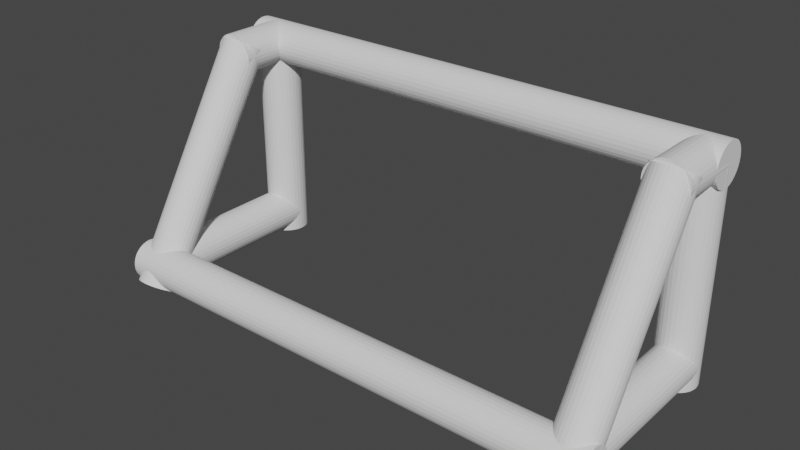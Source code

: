 # Source: Goal.blend  (saved by Blender 2.93.21; exported with 4.5.12 LTS)
import bpy
from mathutils import Matrix  # noqa: F401  (used for matrix-valued properties, if any)

bpy.ops.wm.read_factory_settings(use_empty=True)
scene = bpy.context.scene
scene.name = 'Scene'

# ---- collections
col_collection = bpy.data.collections.new('Collection'); scene.collection.children.link(col_collection)

# ---- world
world_world = bpy.data.worlds.new('World'); scene.world = world_world
world_world.use_nodes = True; world_world.node_tree.nodes.clear()
_N = world_world.node_tree.nodes; _L = world_world.node_tree.links
n0 = _N.new('ShaderNodeOutputWorld'); n0.name = 'World Output'; n0.location = (300, 300)
n1 = _N.new('ShaderNodeBackground'); n1.name = 'Background'; n1.location = (10, 300)
n1.inputs[0].default_value = (0.05088, 0.05088, 0.05088, 1.0)
_L.new(n1.outputs[0], n0.inputs[0])
n0.is_active_output = True
world_world.color = (0.05088, 0.05088, 0.05088)
world_world.use_sun_shadow = False
world_world.sun_shadow_jitter_overblur = 0.0

# ---- meshes
me_cylinder = bpy.data.meshes.new('Cylinder')
me_cylinder.from_pydata([(-2.25, 0.2, -2.384e-07), (-2.25, 0.2, 2.0), (-2.211, 0.1962, -2.384e-07), (-2.211, 0.1962, 2.0), (-2.173, 0.1848, -2.384e-07), (-2.173, 0.1848, 2.0), (-2.139, 0.1663, -2.384e-07), (-2.139, 0.1663, 2.0), (-2.109, 0.1414, -2.384e-07), (-2.109, 0.1414, 2.0), (-2.084, 0.1111, -2.384e-07), (-2.084, 0.1111, 2.0), (-2.065, 0.07654, -2.384e-07), (-2.065, 0.07654, 2.0), (-2.054, 0.03902, -2.384e-07), (-2.054, 0.03902, 2.0), (-2.05, -2.215e-08, -2.384e-07), (-2.05, -2.215e-08, 2.0), (-2.054, -0.03902, -2.384e-07), (-2.054, -0.03902, 2.0), (-2.065, -0.07654, -2.384e-07), (-2.065, -0.07654, 2.0), (-2.084, -0.1111, -2.384e-07), (-2.084, -0.1111, 2.0), (-2.109, -0.1414, -2.384e-07), (-2.109, -0.1414, 2.0), (-2.139, -0.1663, -2.384e-07), (-2.139, -0.1663, 2.0), (-2.173, -0.1848, -2.384e-07), (-2.173, -0.1848, 2.0), (-2.211, -0.1962, -2.384e-07), (-2.211, -0.1962, 2.0), (-2.25, -0.2, -2.384e-07), (-2.25, -0.2, 2.0), (-2.289, -0.1962, -2.384e-07), (-2.289, -0.1962, 2.0), (-2.327, -0.1848, -2.384e-07), (-2.327, -0.1848, 2.0), (-2.361, -0.1663, -2.384e-07), (-2.361, -0.1663, 2.0), (-2.391, -0.1414, -2.384e-07), (-2.391, -0.1414, 2.0), (-2.416, -0.1111, -2.384e-07), (-2.416, -0.1111, 2.0), (-2.435, -0.07654, -2.384e-07), (-2.435, -0.07654, 2.0), (-2.446, -0.03902, -2.384e-07), (-2.446, -0.03902, 2.0), (-2.45, -1.103e-08, -2.384e-07), (-2.45, -1.103e-08, 2.0), (-2.446, 0.03902, -2.384e-07), (-2.446, 0.03902, 2.0), (-2.435, 0.07654, -2.384e-07), (-2.435, 0.07654, 2.0), (-2.416, 0.1111, -2.384e-07), (-2.416, 0.1111, 2.0), (-2.391, 0.1414, -2.384e-07), (-2.391, 0.1414, 2.0), (-2.361, 0.1663, -2.384e-07), (-2.361, 0.1663, 2.0), (-2.327, 0.1848, -2.384e-07), (-2.327, 0.1848, 2.0), (-2.289, 0.1962, -2.384e-07), (-2.289, 0.1962, 2.0)], [], [(0, 1, 3, 2), (2, 3, 5, 4), (4, 5, 7, 6), (6, 7, 9, 8), (8, 9, 11, 10), (10, 11, 13, 12), (12, 13, 15, 14), (14, 15, 17, 16), (16, 17, 19, 18), (18, 19, 21, 20), (20, 21, 23, 22), (22, 23, 25, 24), (24, 25, 27, 26), (26, 27, 29, 28), (28, 29, 31, 30), (30, 31, 33, 32), (32, 33, 35, 34), (34, 35, 37, 36), (36, 37, 39, 38), (38, 39, 41, 40), (40, 41, 43, 42), (42, 43, 45, 44), (44, 45, 47, 46), (46, 47, 49, 48), (48, 49, 51, 50), (50, 51, 53, 52), (52, 53, 55, 54), (54, 55, 57, 56), (56, 57, 59, 58), (58, 59, 61, 60), (3, 1, 63, 61, 59, 57, 55, 53, 51, 49, 47, 45, 43, 41, 39, 37, 35, 33, 31, 29, 27, 25, 23, 21, 19, 17, 15, 13, 11, 9, 7, 5), (60, 61, 63, 62), (62, 63, 1, 0), (0, 2, 4, 6, 8, 10, 12, 14, 16, 18, 20, 22, 24, 26, 28, 30, 32, 34, 36, 38, 40, 42, 44, 46, 48, 50, 52, 54, 56, 58, 60, 62)])
_uv = me_cylinder.uv_layers.new(name='UVMap')
_uv.uv.foreach_set('vector', [1.0, 0.5, 1.0, 1.0, 0.9688, 1.0, 0.9688, 0.5, 0.9688, 0.5, 0.9688, 1.0, 0.9375, 1.0, 0.9375, 0.5, 0.9375, 0.5, 0.9375, 1.0, 0.9062, 1.0, 0.9062, 0.5, 0.9062, 0.5, 0.9062, 1.0, 0.875, 1.0, 0.875, 0.5, 0.875, 0.5, 0.875, 1.0, 0.8438, 1.0, 0.8438, 0.5, 0.8438, 0.5, 0.8438, 1.0, 0.8125, 1.0, 0.8125, 0.5, 0.8125, 0.5, 0.8125, 1.0, 0.7812, 1.0, 0.7812, 0.5, 0.7812, 0.5, 0.7812, 1.0, 0.75, 1.0, 0.75, 0.5, 0.75, 0.5, 0.75, 1.0, 0.7188, 1.0, 0.7188, 0.5, 0.7188, 0.5, 0.7188, 1.0, 0.6875, 1.0, 0.6875, 0.5, 0.6875, 0.5, 0.6875, 1.0, 0.6562, 1.0, 0.6562, 0.5, 0.6562, 0.5, 0.6562, 1.0, 0.625, 1.0, 0.625, 0.5, 0.625, 0.5, 0.625, 1.0, 0.5938, 1.0, 0.5938, 0.5, 0.5938, 0.5, 0.5938, 1.0, 0.5625, 1.0, 0.5625, 0.5, 0.5625, 0.5, 0.5625, 1.0, 0.5312, 1.0, 0.5312, 0.5, 0.5312, 0.5, 0.5312, 1.0, 0.5, 1.0, 0.5, 0.5, 0.5, 0.5, 0.5, 1.0, 0.4688, 1.0, 0.4688, 0.5, 0.4688, 0.5, 0.4688, 1.0, 0.4375, 1.0, 0.4375, 0.5, 0.4375, 0.5, 0.4375, 1.0, 0.4062, 1.0, 0.4062, 0.5, 0.4062, 0.5, 0.4062, 1.0, 0.375, 1.0, 0.375, 0.5, 0.375, 0.5, 0.375, 1.0, 0.3438, 1.0, 0.3438, 0.5, 0.3438, 0.5, 0.3438, 1.0, 0.3125, 1.0, 0.3125, 0.5, 0.3125, 0.5, 0.3125, 1.0, 0.2812, 1.0, 0.2812, 0.5, 0.2812, 0.5, 0.2812, 1.0, 0.25, 1.0, 0.25, 0.5, 0.25, 0.5, 0.25, 1.0, 0.2188, 1.0, 0.2188, 0.5, 0.2188, 0.5, 0.2188, 1.0, 0.1875, 1.0, 0.1875, 0.5, 0.1875, 0.5, 0.1875, 1.0, 0.1562, 1.0, 0.1562, 0.5, 0.1562, 0.5, 0.1562, 1.0, 0.125, 1.0, 0.125, 0.5, 0.125, 0.5, 0.125, 1.0, 0.09375, 1.0, 0.09375, 0.5, 0.09375, 0.5, 0.09375, 1.0, 0.0625, 1.0, 0.0625, 0.5, 0.2968, 0.4854, 0.25, 0.49, 0.2032, 0.4854, 0.1582, 0.4717, 0.1167, 0.4496, 0.08029, 0.4197, 0.05045, 0.3833, 0.02827, 0.3418, 0.01461, 0.2968, 0.01, 0.25, 0.01461, 0.2032, 0.02827, 0.1582, 0.05045, 0.1167, 0.08029, 0.08029, 0.1167, 0.05045, 0.1582, 0.02827, 0.2032, 0.01461, 0.25, 0.01, 0.2968, 0.01461, 0.3418, 0.02827, 0.3833, 0.05045, 0.4197, 0.08029, 0.4496, 0.1167, 0.4717, 0.1582, 0.4854, 0.2032, 0.49, 0.25, 0.4854, 0.2968, 0.4717, 0.3418, 0.4496, 0.3833, 0.4197, 0.4197, 0.3833, 0.4496, 0.3418, 0.4717, 0.0625, 0.5, 0.0625, 1.0, 0.03125, 1.0, 0.03125, 0.5, 0.03125, 0.5, 0.03125, 1.0, 0.0, 1.0, 0.0, 0.5, 0.75, 0.49, 0.7968, 0.4854, 0.8418, 0.4717, 0.8833, 0.4496, 0.9197, 0.4197, 0.9496, 0.3833, 0.9717, 0.3418, 0.9854, 0.2968, 0.99, 0.25, 0.9854, 0.2032, 0.9717, 0.1582, 0.9496, 0.1167, 0.9197, 0.08029, 0.8833, 0.05045, 0.8418, 0.02827, 0.7968, 0.01461, 0.75, 0.01, 0.7032, 0.01461, 0.6582, 0.02827, 0.6167, 0.05045, 0.5803, 0.08029, 0.5504, 0.1167, 0.5283, 0.1582, 0.5146, 0.2032, 0.51, 0.25, 0.5146, 0.2968, 0.5283, 0.3418, 0.5504, 0.3833, 0.5803, 0.4197, 0.6167, 0.4496, 0.6582, 0.4717, 0.7032, 0.4854])
me_cylinder.use_remesh_fix_poles = True
me_cylinder.use_remesh_preserve_attributes = False
me_cylinder.update()
me_cylinder_001 = bpy.data.meshes.new('Cylinder.001')
me_cylinder_001.from_pydata([(2.25, 0.2, -2.384e-07), (2.25, 0.2, 2.0), (2.289, 0.1962, -2.384e-07), (2.289, 0.1962, 2.0), (2.327, 0.1848, -2.384e-07), (2.327, 0.1848, 2.0), (2.361, 0.1663, -2.384e-07), (2.361, 0.1663, 2.0), (2.391, 0.1414, -2.384e-07), (2.391, 0.1414, 2.0), (2.416, 0.1111, -2.384e-07), (2.416, 0.1111, 2.0), (2.435, 0.07654, -2.384e-07), (2.435, 0.07654, 2.0), (2.446, 0.03902, -2.384e-07), (2.446, 0.03902, 2.0), (2.45, -2.215e-08, -2.384e-07), (2.45, -2.215e-08, 2.0), (2.446, -0.03902, -2.384e-07), (2.446, -0.03902, 2.0), (2.435, -0.07654, -2.384e-07), (2.435, -0.07654, 2.0), (2.416, -0.1111, -2.384e-07), (2.416, -0.1111, 2.0), (2.391, -0.1414, -2.384e-07), (2.391, -0.1414, 2.0), (2.361, -0.1663, -2.384e-07), (2.361, -0.1663, 2.0), (2.327, -0.1848, -2.384e-07), (2.327, -0.1848, 2.0), (2.289, -0.1962, -2.384e-07), (2.289, -0.1962, 2.0), (2.25, -0.2, -2.384e-07), (2.25, -0.2, 2.0), (2.211, -0.1962, -2.384e-07), (2.211, -0.1962, 2.0), (2.173, -0.1848, -2.384e-07), (2.173, -0.1848, 2.0), (2.139, -0.1663, -2.384e-07), (2.139, -0.1663, 2.0), (2.109, -0.1414, -2.384e-07), (2.109, -0.1414, 2.0), (2.084, -0.1111, -2.384e-07), (2.084, -0.1111, 2.0), (2.065, -0.07654, -2.384e-07), (2.065, -0.07654, 2.0), (2.054, -0.03902, -2.384e-07), (2.054, -0.03902, 2.0), (2.05, -1.103e-08, -2.384e-07), (2.05, -1.103e-08, 2.0), (2.054, 0.03902, -2.384e-07), (2.054, 0.03902, 2.0), (2.065, 0.07654, -2.384e-07), (2.065, 0.07654, 2.0), (2.084, 0.1111, -2.384e-07), (2.084, 0.1111, 2.0), (2.109, 0.1414, -2.384e-07), (2.109, 0.1414, 2.0), (2.139, 0.1663, -2.384e-07), (2.139, 0.1663, 2.0), (2.173, 0.1848, -2.384e-07), (2.173, 0.1848, 2.0), (2.211, 0.1962, -2.384e-07), (2.211, 0.1962, 2.0)], [], [(0, 1, 3, 2), (2, 3, 5, 4), (4, 5, 7, 6), (6, 7, 9, 8), (8, 9, 11, 10), (10, 11, 13, 12), (12, 13, 15, 14), (14, 15, 17, 16), (16, 17, 19, 18), (18, 19, 21, 20), (20, 21, 23, 22), (22, 23, 25, 24), (24, 25, 27, 26), (26, 27, 29, 28), (28, 29, 31, 30), (30, 31, 33, 32), (32, 33, 35, 34), (34, 35, 37, 36), (36, 37, 39, 38), (38, 39, 41, 40), (40, 41, 43, 42), (42, 43, 45, 44), (44, 45, 47, 46), (46, 47, 49, 48), (48, 49, 51, 50), (50, 51, 53, 52), (52, 53, 55, 54), (54, 55, 57, 56), (56, 57, 59, 58), (58, 59, 61, 60), (3, 1, 63, 61, 59, 57, 55, 53, 51, 49, 47, 45, 43, 41, 39, 37, 35, 33, 31, 29, 27, 25, 23, 21, 19, 17, 15, 13, 11, 9, 7, 5), (60, 61, 63, 62), (62, 63, 1, 0), (0, 2, 4, 6, 8, 10, 12, 14, 16, 18, 20, 22, 24, 26, 28, 30, 32, 34, 36, 38, 40, 42, 44, 46, 48, 50, 52, 54, 56, 58, 60, 62)])
_uv = me_cylinder_001.uv_layers.new(name='UVMap')
_uv.uv.foreach_set('vector', [1.0, 0.5, 1.0, 1.0, 0.9688, 1.0, 0.9688, 0.5, 0.9688, 0.5, 0.9688, 1.0, 0.9375, 1.0, 0.9375, 0.5, 0.9375, 0.5, 0.9375, 1.0, 0.9062, 1.0, 0.9062, 0.5, 0.9062, 0.5, 0.9062, 1.0, 0.875, 1.0, 0.875, 0.5, 0.875, 0.5, 0.875, 1.0, 0.8438, 1.0, 0.8438, 0.5, 0.8438, 0.5, 0.8438, 1.0, 0.8125, 1.0, 0.8125, 0.5, 0.8125, 0.5, 0.8125, 1.0, 0.7812, 1.0, 0.7812, 0.5, 0.7812, 0.5, 0.7812, 1.0, 0.75, 1.0, 0.75, 0.5, 0.75, 0.5, 0.75, 1.0, 0.7188, 1.0, 0.7188, 0.5, 0.7188, 0.5, 0.7188, 1.0, 0.6875, 1.0, 0.6875, 0.5, 0.6875, 0.5, 0.6875, 1.0, 0.6562, 1.0, 0.6562, 0.5, 0.6562, 0.5, 0.6562, 1.0, 0.625, 1.0, 0.625, 0.5, 0.625, 0.5, 0.625, 1.0, 0.5938, 1.0, 0.5938, 0.5, 0.5938, 0.5, 0.5938, 1.0, 0.5625, 1.0, 0.5625, 0.5, 0.5625, 0.5, 0.5625, 1.0, 0.5312, 1.0, 0.5312, 0.5, 0.5312, 0.5, 0.5312, 1.0, 0.5, 1.0, 0.5, 0.5, 0.5, 0.5, 0.5, 1.0, 0.4688, 1.0, 0.4688, 0.5, 0.4688, 0.5, 0.4688, 1.0, 0.4375, 1.0, 0.4375, 0.5, 0.4375, 0.5, 0.4375, 1.0, 0.4062, 1.0, 0.4062, 0.5, 0.4062, 0.5, 0.4062, 1.0, 0.375, 1.0, 0.375, 0.5, 0.375, 0.5, 0.375, 1.0, 0.3438, 1.0, 0.3438, 0.5, 0.3438, 0.5, 0.3438, 1.0, 0.3125, 1.0, 0.3125, 0.5, 0.3125, 0.5, 0.3125, 1.0, 0.2812, 1.0, 0.2812, 0.5, 0.2812, 0.5, 0.2812, 1.0, 0.25, 1.0, 0.25, 0.5, 0.25, 0.5, 0.25, 1.0, 0.2188, 1.0, 0.2188, 0.5, 0.2188, 0.5, 0.2188, 1.0, 0.1875, 1.0, 0.1875, 0.5, 0.1875, 0.5, 0.1875, 1.0, 0.1562, 1.0, 0.1562, 0.5, 0.1562, 0.5, 0.1562, 1.0, 0.125, 1.0, 0.125, 0.5, 0.125, 0.5, 0.125, 1.0, 0.09375, 1.0, 0.09375, 0.5, 0.09375, 0.5, 0.09375, 1.0, 0.0625, 1.0, 0.0625, 0.5, 0.2968, 0.4854, 0.25, 0.49, 0.2032, 0.4854, 0.1582, 0.4717, 0.1167, 0.4496, 0.08029, 0.4197, 0.05045, 0.3833, 0.02827, 0.3418, 0.01461, 0.2968, 0.01, 0.25, 0.01461, 0.2032, 0.02827, 0.1582, 0.05045, 0.1167, 0.08029, 0.08029, 0.1167, 0.05045, 0.1582, 0.02827, 0.2032, 0.01461, 0.25, 0.01, 0.2968, 0.01461, 0.3418, 0.02827, 0.3833, 0.05045, 0.4197, 0.08029, 0.4496, 0.1167, 0.4717, 0.1582, 0.4854, 0.2032, 0.49, 0.25, 0.4854, 0.2968, 0.4717, 0.3418, 0.4496, 0.3833, 0.4197, 0.4197, 0.3833, 0.4496, 0.3418, 0.4717, 0.0625, 0.5, 0.0625, 1.0, 0.03125, 1.0, 0.03125, 0.5, 0.03125, 0.5, 0.03125, 1.0, 0.0, 1.0, 0.0, 0.5, 0.75, 0.49, 0.7968, 0.4854, 0.8418, 0.4717, 0.8833, 0.4496, 0.9197, 0.4197, 0.9496, 0.3833, 0.9717, 0.3418, 0.9854, 0.2968, 0.99, 0.25, 0.9854, 0.2032, 0.9717, 0.1582, 0.9496, 0.1167, 0.9197, 0.08029, 0.8833, 0.05045, 0.8418, 0.02827, 0.7968, 0.01461, 0.75, 0.01, 0.7032, 0.01461, 0.6582, 0.02827, 0.6167, 0.05045, 0.5803, 0.08029, 0.5504, 0.1167, 0.5283, 0.1582, 0.5146, 0.2032, 0.51, 0.25, 0.5146, 0.2968, 0.5283, 0.3418, 0.5504, 0.3833, 0.5803, 0.4197, 0.6167, 0.4496, 0.6582, 0.4717, 0.7032, 0.4854])
me_cylinder_001.use_remesh_fix_poles = True
me_cylinder_001.use_remesh_preserve_attributes = False
me_cylinder_001.update()
me_cylinder_002 = bpy.data.meshes.new('Cylinder.002')
me_cylinder_002.from_pydata([(1.848e-07, 0.2, -2.448), (-3.382e-08, 0.2, 2.448), (0.03902, 0.1962, -2.448), (0.03902, 0.1962, 2.448), (0.07654, 0.1848, -2.448), (0.07654, 0.1848, 2.448), (0.1111, 0.1663, -2.448), (0.1111, 0.1663, 2.448), (0.1414, 0.1414, -2.448), (0.1414, 0.1414, 2.448), (0.1663, 0.1111, -2.448), (0.1663, 0.1111, 2.448), (0.1848, 0.07654, -2.448), (0.1848, 0.07654, 2.448), (0.1962, 0.03902, -2.448), (0.1962, 0.03902, 2.448), (0.2, -2.215e-08, -2.448), (0.2, -2.215e-08, 2.448), (0.1962, -0.03902, -2.448), (0.1962, -0.03902, 2.448), (0.1848, -0.07654, -2.448), (0.1848, -0.07654, 2.448), (0.1663, -0.1111, -2.448), (0.1663, -0.1111, 2.448), (0.1414, -0.1414, -2.448), (0.1414, -0.1414, 2.448), (0.1111, -0.1663, -2.448), (0.1111, -0.1663, 2.448), (0.07654, -0.1848, -2.448), (0.07654, -0.1848, 2.448), (0.03902, -0.1962, -2.448), (0.03902, -0.1962, 2.448), (1.848e-07, -0.2, -2.448), (-3.382e-08, -0.2, 2.448), (-0.03902, -0.1962, -2.448), (-0.03902, -0.1962, 2.448), (-0.07654, -0.1848, -2.448), (-0.07654, -0.1848, 2.448), (-0.1111, -0.1663, -2.448), (-0.1111, -0.1663, 2.448), (-0.1414, -0.1414, -2.448), (-0.1414, -0.1414, 2.448), (-0.1663, -0.1111, -2.448), (-0.1663, -0.1111, 2.448), (-0.1848, -0.07654, -2.448), (-0.1848, -0.07654, 2.448), (-0.1962, -0.03902, -2.448), (-0.1962, -0.03902, 2.448), (-0.2, -1.103e-08, -2.448), (-0.2, -1.103e-08, 2.448), (-0.1962, 0.03902, -2.448), (-0.1962, 0.03902, 2.448), (-0.1848, 0.07654, -2.448), (-0.1848, 0.07654, 2.448), (-0.1663, 0.1111, -2.448), (-0.1663, 0.1111, 2.448), (-0.1414, 0.1414, -2.448), (-0.1414, 0.1414, 2.448), (-0.1111, 0.1663, -2.448), (-0.1111, 0.1663, 2.448), (-0.07654, 0.1848, -2.448), (-0.07654, 0.1848, 2.448), (-0.03902, 0.1962, -2.448), (-0.03902, 0.1962, 2.448)], [], [(0, 1, 3, 2), (2, 3, 5, 4), (4, 5, 7, 6), (6, 7, 9, 8), (8, 9, 11, 10), (10, 11, 13, 12), (12, 13, 15, 14), (14, 15, 17, 16), (16, 17, 19, 18), (18, 19, 21, 20), (20, 21, 23, 22), (22, 23, 25, 24), (24, 25, 27, 26), (26, 27, 29, 28), (28, 29, 31, 30), (30, 31, 33, 32), (32, 33, 35, 34), (34, 35, 37, 36), (36, 37, 39, 38), (38, 39, 41, 40), (40, 41, 43, 42), (42, 43, 45, 44), (44, 45, 47, 46), (46, 47, 49, 48), (48, 49, 51, 50), (50, 51, 53, 52), (52, 53, 55, 54), (54, 55, 57, 56), (56, 57, 59, 58), (58, 59, 61, 60), (3, 1, 63, 61, 59, 57, 55, 53, 51, 49, 47, 45, 43, 41, 39, 37, 35, 33, 31, 29, 27, 25, 23, 21, 19, 17, 15, 13, 11, 9, 7, 5), (60, 61, 63, 62), (62, 63, 1, 0), (0, 2, 4, 6, 8, 10, 12, 14, 16, 18, 20, 22, 24, 26, 28, 30, 32, 34, 36, 38, 40, 42, 44, 46, 48, 50, 52, 54, 56, 58, 60, 62)])
_uv = me_cylinder_002.uv_layers.new(name='UVMap')
_uv.uv.foreach_set('vector', [1.0, 0.5, 1.0, 1.0, 0.9688, 1.0, 0.9688, 0.5, 0.9688, 0.5, 0.9688, 1.0, 0.9375, 1.0, 0.9375, 0.5, 0.9375, 0.5, 0.9375, 1.0, 0.9062, 1.0, 0.9062, 0.5, 0.9062, 0.5, 0.9062, 1.0, 0.875, 1.0, 0.875, 0.5, 0.875, 0.5, 0.875, 1.0, 0.8438, 1.0, 0.8438, 0.5, 0.8438, 0.5, 0.8438, 1.0, 0.8125, 1.0, 0.8125, 0.5, 0.8125, 0.5, 0.8125, 1.0, 0.7812, 1.0, 0.7812, 0.5, 0.7812, 0.5, 0.7812, 1.0, 0.75, 1.0, 0.75, 0.5, 0.75, 0.5, 0.75, 1.0, 0.7188, 1.0, 0.7188, 0.5, 0.7188, 0.5, 0.7188, 1.0, 0.6875, 1.0, 0.6875, 0.5, 0.6875, 0.5, 0.6875, 1.0, 0.6562, 1.0, 0.6562, 0.5, 0.6562, 0.5, 0.6562, 1.0, 0.625, 1.0, 0.625, 0.5, 0.625, 0.5, 0.625, 1.0, 0.5938, 1.0, 0.5938, 0.5, 0.5938, 0.5, 0.5938, 1.0, 0.5625, 1.0, 0.5625, 0.5, 0.5625, 0.5, 0.5625, 1.0, 0.5312, 1.0, 0.5312, 0.5, 0.5312, 0.5, 0.5312, 1.0, 0.5, 1.0, 0.5, 0.5, 0.5, 0.5, 0.5, 1.0, 0.4688, 1.0, 0.4688, 0.5, 0.4688, 0.5, 0.4688, 1.0, 0.4375, 1.0, 0.4375, 0.5, 0.4375, 0.5, 0.4375, 1.0, 0.4062, 1.0, 0.4062, 0.5, 0.4062, 0.5, 0.4062, 1.0, 0.375, 1.0, 0.375, 0.5, 0.375, 0.5, 0.375, 1.0, 0.3438, 1.0, 0.3438, 0.5, 0.3438, 0.5, 0.3438, 1.0, 0.3125, 1.0, 0.3125, 0.5, 0.3125, 0.5, 0.3125, 1.0, 0.2812, 1.0, 0.2812, 0.5, 0.2812, 0.5, 0.2812, 1.0, 0.25, 1.0, 0.25, 0.5, 0.25, 0.5, 0.25, 1.0, 0.2188, 1.0, 0.2188, 0.5, 0.2188, 0.5, 0.2188, 1.0, 0.1875, 1.0, 0.1875, 0.5, 0.1875, 0.5, 0.1875, 1.0, 0.1562, 1.0, 0.1562, 0.5, 0.1562, 0.5, 0.1562, 1.0, 0.125, 1.0, 0.125, 0.5, 0.125, 0.5, 0.125, 1.0, 0.09375, 1.0, 0.09375, 0.5, 0.09375, 0.5, 0.09375, 1.0, 0.0625, 1.0, 0.0625, 0.5, 0.2968, 0.4854, 0.25, 0.49, 0.2032, 0.4854, 0.1582, 0.4717, 0.1167, 0.4496, 0.08029, 0.4197, 0.05045, 0.3833, 0.02827, 0.3418, 0.01461, 0.2968, 0.01, 0.25, 0.01461, 0.2032, 0.02827, 0.1582, 0.05045, 0.1167, 0.08029, 0.08029, 0.1167, 0.05045, 0.1582, 0.02827, 0.2032, 0.01461, 0.25, 0.01, 0.2968, 0.01461, 0.3418, 0.02827, 0.3833, 0.05045, 0.4197, 0.08029, 0.4496, 0.1167, 0.4717, 0.1582, 0.4854, 0.2032, 0.49, 0.25, 0.4854, 0.2968, 0.4717, 0.3418, 0.4496, 0.3833, 0.4197, 0.4197, 0.3833, 0.4496, 0.3418, 0.4717, 0.0625, 0.5, 0.0625, 1.0, 0.03125, 1.0, 0.03125, 0.5, 0.03125, 0.5, 0.03125, 1.0, 0.0, 1.0, 0.0, 0.5, 0.75, 0.49, 0.7968, 0.4854, 0.8418, 0.4717, 0.8833, 0.4496, 0.9197, 0.4197, 0.9496, 0.3833, 0.9717, 0.3418, 0.9854, 0.2968, 0.99, 0.25, 0.9854, 0.2032, 0.9717, 0.1582, 0.9496, 0.1167, 0.9197, 0.08029, 0.8833, 0.05045, 0.8418, 0.02827, 0.7968, 0.01461, 0.75, 0.01, 0.7032, 0.01461, 0.6582, 0.02827, 0.6167, 0.05045, 0.5803, 0.08029, 0.5504, 0.1167, 0.5283, 0.1582, 0.5146, 0.2032, 0.51, 0.25, 0.5146, 0.2968, 0.5283, 0.3418, 0.5504, 0.3833, 0.5803, 0.4197, 0.6167, 0.4496, 0.6582, 0.4717, 0.7032, 0.4854])
me_cylinder_002.use_remesh_fix_poles = True
me_cylinder_002.use_remesh_preserve_attributes = False
me_cylinder_002.update()
me_cylinder_003 = bpy.data.meshes.new('Cylinder.003')
me_cylinder_003.from_pydata([(2.25, 5.96e-08, 2.2), (2.25, -0.6, 2.2), (2.289, 5.96e-08, 2.196), (2.289, -0.6, 2.196), (2.327, 5.96e-08, 2.185), (2.327, -0.6, 2.185), (2.361, 5.96e-08, 2.166), (2.361, -0.6, 2.166), (2.391, 5.96e-08, 2.141), (2.391, -0.6, 2.141), (2.416, 5.96e-08, 2.111), (2.416, -0.6, 2.111), (2.435, 5.96e-08, 2.077), (2.435, -0.6, 2.077), (2.446, 5.96e-08, 2.039), (2.446, -0.6, 2.039), (2.45, 5.96e-08, 2.0), (2.45, -0.6, 2.0), (2.446, 5.96e-08, 1.961), (2.446, -0.6, 1.961), (2.435, 5.96e-08, 1.923), (2.435, -0.6, 1.923), (2.416, 5.96e-08, 1.889), (2.416, -0.6, 1.889), (2.391, 5.96e-08, 1.859), (2.391, -0.6, 1.859), (2.361, 5.96e-08, 1.834), (2.361, -0.6, 1.834), (2.327, 5.96e-08, 1.815), (2.327, -0.6, 1.815), (2.289, 5.96e-08, 1.804), (2.289, -0.6, 1.804), (2.25, 5.96e-08, 1.8), (2.25, -0.6, 1.8), (2.211, 5.96e-08, 1.804), (2.211, -0.6, 1.804), (2.173, 5.96e-08, 1.815), (2.173, -0.6, 1.815), (2.139, 5.96e-08, 1.834), (2.139, -0.6, 1.834), (2.109, 5.96e-08, 1.859), (2.109, -0.6, 1.859), (2.084, 5.96e-08, 1.889), (2.084, -0.6, 1.889), (2.065, 5.96e-08, 1.923), (2.065, -0.6, 1.923), (2.054, 5.96e-08, 1.961), (2.054, -0.6, 1.961), (2.05, 5.96e-08, 2.0), (2.05, -0.6, 2.0), (2.054, 5.96e-08, 2.039), (2.054, -0.6, 2.039), (2.065, 5.96e-08, 2.077), (2.065, -0.6, 2.077), (2.084, 5.96e-08, 2.111), (2.084, -0.6, 2.111), (2.109, 5.96e-08, 2.141), (2.109, -0.6, 2.141), (2.139, 5.96e-08, 2.166), (2.139, -0.6, 2.166), (2.173, 5.96e-08, 2.185), (2.173, -0.6, 2.185), (2.211, 5.96e-08, 2.196), (2.211, -0.6, 2.196)], [], [(0, 1, 3, 2), (2, 3, 5, 4), (4, 5, 7, 6), (6, 7, 9, 8), (8, 9, 11, 10), (10, 11, 13, 12), (12, 13, 15, 14), (14, 15, 17, 16), (16, 17, 19, 18), (18, 19, 21, 20), (20, 21, 23, 22), (22, 23, 25, 24), (24, 25, 27, 26), (26, 27, 29, 28), (28, 29, 31, 30), (30, 31, 33, 32), (32, 33, 35, 34), (34, 35, 37, 36), (36, 37, 39, 38), (38, 39, 41, 40), (40, 41, 43, 42), (42, 43, 45, 44), (44, 45, 47, 46), (46, 47, 49, 48), (48, 49, 51, 50), (50, 51, 53, 52), (52, 53, 55, 54), (54, 55, 57, 56), (56, 57, 59, 58), (58, 59, 61, 60), (3, 1, 63, 61, 59, 57, 55, 53, 51, 49, 47, 45, 43, 41, 39, 37, 35, 33, 31, 29, 27, 25, 23, 21, 19, 17, 15, 13, 11, 9, 7, 5), (60, 61, 63, 62), (62, 63, 1, 0), (0, 2, 4, 6, 8, 10, 12, 14, 16, 18, 20, 22, 24, 26, 28, 30, 32, 34, 36, 38, 40, 42, 44, 46, 48, 50, 52, 54, 56, 58, 60, 62)])
_uv = me_cylinder_003.uv_layers.new(name='UVMap')
_uv.uv.foreach_set('vector', [1.0, 0.5, 1.0, 1.0, 0.9688, 1.0, 0.9688, 0.5, 0.9688, 0.5, 0.9688, 1.0, 0.9375, 1.0, 0.9375, 0.5, 0.9375, 0.5, 0.9375, 1.0, 0.9062, 1.0, 0.9062, 0.5, 0.9062, 0.5, 0.9062, 1.0, 0.875, 1.0, 0.875, 0.5, 0.875, 0.5, 0.875, 1.0, 0.8438, 1.0, 0.8438, 0.5, 0.8438, 0.5, 0.8438, 1.0, 0.8125, 1.0, 0.8125, 0.5, 0.8125, 0.5, 0.8125, 1.0, 0.7812, 1.0, 0.7812, 0.5, 0.7812, 0.5, 0.7812, 1.0, 0.75, 1.0, 0.75, 0.5, 0.75, 0.5, 0.75, 1.0, 0.7188, 1.0, 0.7188, 0.5, 0.7188, 0.5, 0.7188, 1.0, 0.6875, 1.0, 0.6875, 0.5, 0.6875, 0.5, 0.6875, 1.0, 0.6562, 1.0, 0.6562, 0.5, 0.6562, 0.5, 0.6562, 1.0, 0.625, 1.0, 0.625, 0.5, 0.625, 0.5, 0.625, 1.0, 0.5938, 1.0, 0.5938, 0.5, 0.5938, 0.5, 0.5938, 1.0, 0.5625, 1.0, 0.5625, 0.5, 0.5625, 0.5, 0.5625, 1.0, 0.5312, 1.0, 0.5312, 0.5, 0.5312, 0.5, 0.5312, 1.0, 0.5, 1.0, 0.5, 0.5, 0.5, 0.5, 0.5, 1.0, 0.4688, 1.0, 0.4688, 0.5, 0.4688, 0.5, 0.4688, 1.0, 0.4375, 1.0, 0.4375, 0.5, 0.4375, 0.5, 0.4375, 1.0, 0.4062, 1.0, 0.4062, 0.5, 0.4062, 0.5, 0.4062, 1.0, 0.375, 1.0, 0.375, 0.5, 0.375, 0.5, 0.375, 1.0, 0.3438, 1.0, 0.3438, 0.5, 0.3438, 0.5, 0.3438, 1.0, 0.3125, 1.0, 0.3125, 0.5, 0.3125, 0.5, 0.3125, 1.0, 0.2812, 1.0, 0.2812, 0.5, 0.2812, 0.5, 0.2812, 1.0, 0.25, 1.0, 0.25, 0.5, 0.25, 0.5, 0.25, 1.0, 0.2188, 1.0, 0.2188, 0.5, 0.2188, 0.5, 0.2188, 1.0, 0.1875, 1.0, 0.1875, 0.5, 0.1875, 0.5, 0.1875, 1.0, 0.1562, 1.0, 0.1562, 0.5, 0.1562, 0.5, 0.1562, 1.0, 0.125, 1.0, 0.125, 0.5, 0.125, 0.5, 0.125, 1.0, 0.09375, 1.0, 0.09375, 0.5, 0.09375, 0.5, 0.09375, 1.0, 0.0625, 1.0, 0.0625, 0.5, 0.2968, 0.4854, 0.25, 0.49, 0.2032, 0.4854, 0.1582, 0.4717, 0.1167, 0.4496, 0.08029, 0.4197, 0.05045, 0.3833, 0.02827, 0.3418, 0.01461, 0.2968, 0.01, 0.25, 0.01461, 0.2032, 0.02827, 0.1582, 0.05045, 0.1167, 0.08029, 0.08029, 0.1167, 0.05045, 0.1582, 0.02827, 0.2032, 0.01461, 0.25, 0.01, 0.2968, 0.01461, 0.3418, 0.02827, 0.3833, 0.05045, 0.4197, 0.08029, 0.4496, 0.1167, 0.4717, 0.1582, 0.4854, 0.2032, 0.49, 0.25, 0.4854, 0.2968, 0.4717, 0.3418, 0.4496, 0.3833, 0.4197, 0.4197, 0.3833, 0.4496, 0.3418, 0.4717, 0.0625, 0.5, 0.0625, 1.0, 0.03125, 1.0, 0.03125, 0.5, 0.03125, 0.5, 0.03125, 1.0, 0.0, 1.0, 0.0, 0.5, 0.75, 0.49, 0.7968, 0.4854, 0.8418, 0.4717, 0.8833, 0.4496, 0.9197, 0.4197, 0.9496, 0.3833, 0.9717, 0.3418, 0.9854, 0.2968, 0.99, 0.25, 0.9854, 0.2032, 0.9717, 0.1582, 0.9496, 0.1167, 0.9197, 0.08029, 0.8833, 0.05045, 0.8418, 0.02827, 0.7968, 0.01461, 0.75, 0.01, 0.7032, 0.01461, 0.6582, 0.02827, 0.6167, 0.05045, 0.5803, 0.08029, 0.5504, 0.1167, 0.5283, 0.1582, 0.5146, 0.2032, 0.51, 0.25, 0.5146, 0.2968, 0.5283, 0.3418, 0.5504, 0.3833, 0.5803, 0.4197, 0.6167, 0.4496, 0.6582, 0.4717, 0.7032, 0.4854])
me_cylinder_003.use_remesh_fix_poles = True
me_cylinder_003.use_remesh_preserve_attributes = False
me_cylinder_003.update()
me_cylinder_004 = bpy.data.meshes.new('Cylinder.004')
me_cylinder_004.from_pydata([(2.25, 5.96e-08, 2.2), (2.25, -0.6, 2.2), (2.289, 5.96e-08, 2.196), (2.289, -0.6, 2.196), (2.327, 5.96e-08, 2.185), (2.327, -0.6, 2.185), (2.361, 5.96e-08, 2.166), (2.361, -0.6, 2.166), (2.391, 5.96e-08, 2.141), (2.391, -0.6, 2.141), (2.416, 5.96e-08, 2.111), (2.416, -0.6, 2.111), (2.435, 5.96e-08, 2.077), (2.435, -0.6, 2.077), (2.446, 5.96e-08, 2.039), (2.446, -0.6, 2.039), (2.45, 5.96e-08, 2.0), (2.45, -0.6, 2.0), (2.446, 5.96e-08, 1.961), (2.446, -0.6, 1.961), (2.435, 5.96e-08, 1.923), (2.435, -0.6, 1.923), (2.416, 5.96e-08, 1.889), (2.416, -0.6, 1.889), (2.391, 5.96e-08, 1.859), (2.391, -0.6, 1.859), (2.361, 5.96e-08, 1.834), (2.361, -0.6, 1.834), (2.327, 5.96e-08, 1.815), (2.327, -0.6, 1.815), (2.289, 5.96e-08, 1.804), (2.289, -0.6, 1.804), (2.25, 5.96e-08, 1.8), (2.25, -0.6, 1.8), (2.211, 5.96e-08, 1.804), (2.211, -0.6, 1.804), (2.173, 5.96e-08, 1.815), (2.173, -0.6, 1.815), (2.139, 5.96e-08, 1.834), (2.139, -0.6, 1.834), (2.109, 5.96e-08, 1.859), (2.109, -0.6, 1.859), (2.084, 5.96e-08, 1.889), (2.084, -0.6, 1.889), (2.065, 5.96e-08, 1.923), (2.065, -0.6, 1.923), (2.054, 5.96e-08, 1.961), (2.054, -0.6, 1.961), (2.05, 5.96e-08, 2.0), (2.05, -0.6, 2.0), (2.054, 5.96e-08, 2.039), (2.054, -0.6, 2.039), (2.065, 5.96e-08, 2.077), (2.065, -0.6, 2.077), (2.084, 5.96e-08, 2.111), (2.084, -0.6, 2.111), (2.109, 5.96e-08, 2.141), (2.109, -0.6, 2.141), (2.139, 5.96e-08, 2.166), (2.139, -0.6, 2.166), (2.173, 5.96e-08, 2.185), (2.173, -0.6, 2.185), (2.211, 5.96e-08, 2.196), (2.211, -0.6, 2.196)], [], [(0, 1, 3, 2), (2, 3, 5, 4), (4, 5, 7, 6), (6, 7, 9, 8), (8, 9, 11, 10), (10, 11, 13, 12), (12, 13, 15, 14), (14, 15, 17, 16), (16, 17, 19, 18), (18, 19, 21, 20), (20, 21, 23, 22), (22, 23, 25, 24), (24, 25, 27, 26), (26, 27, 29, 28), (28, 29, 31, 30), (30, 31, 33, 32), (32, 33, 35, 34), (34, 35, 37, 36), (36, 37, 39, 38), (38, 39, 41, 40), (40, 41, 43, 42), (42, 43, 45, 44), (44, 45, 47, 46), (46, 47, 49, 48), (48, 49, 51, 50), (50, 51, 53, 52), (52, 53, 55, 54), (54, 55, 57, 56), (56, 57, 59, 58), (58, 59, 61, 60), (3, 1, 63, 61, 59, 57, 55, 53, 51, 49, 47, 45, 43, 41, 39, 37, 35, 33, 31, 29, 27, 25, 23, 21, 19, 17, 15, 13, 11, 9, 7, 5), (60, 61, 63, 62), (62, 63, 1, 0), (0, 2, 4, 6, 8, 10, 12, 14, 16, 18, 20, 22, 24, 26, 28, 30, 32, 34, 36, 38, 40, 42, 44, 46, 48, 50, 52, 54, 56, 58, 60, 62)])
_uv = me_cylinder_004.uv_layers.new(name='UVMap')
_uv.uv.foreach_set('vector', [1.0, 0.5, 1.0, 1.0, 0.9688, 1.0, 0.9688, 0.5, 0.9688, 0.5, 0.9688, 1.0, 0.9375, 1.0, 0.9375, 0.5, 0.9375, 0.5, 0.9375, 1.0, 0.9062, 1.0, 0.9062, 0.5, 0.9062, 0.5, 0.9062, 1.0, 0.875, 1.0, 0.875, 0.5, 0.875, 0.5, 0.875, 1.0, 0.8438, 1.0, 0.8438, 0.5, 0.8438, 0.5, 0.8438, 1.0, 0.8125, 1.0, 0.8125, 0.5, 0.8125, 0.5, 0.8125, 1.0, 0.7812, 1.0, 0.7812, 0.5, 0.7812, 0.5, 0.7812, 1.0, 0.75, 1.0, 0.75, 0.5, 0.75, 0.5, 0.75, 1.0, 0.7188, 1.0, 0.7188, 0.5, 0.7188, 0.5, 0.7188, 1.0, 0.6875, 1.0, 0.6875, 0.5, 0.6875, 0.5, 0.6875, 1.0, 0.6562, 1.0, 0.6562, 0.5, 0.6562, 0.5, 0.6562, 1.0, 0.625, 1.0, 0.625, 0.5, 0.625, 0.5, 0.625, 1.0, 0.5938, 1.0, 0.5938, 0.5, 0.5938, 0.5, 0.5938, 1.0, 0.5625, 1.0, 0.5625, 0.5, 0.5625, 0.5, 0.5625, 1.0, 0.5312, 1.0, 0.5312, 0.5, 0.5312, 0.5, 0.5312, 1.0, 0.5, 1.0, 0.5, 0.5, 0.5, 0.5, 0.5, 1.0, 0.4688, 1.0, 0.4688, 0.5, 0.4688, 0.5, 0.4688, 1.0, 0.4375, 1.0, 0.4375, 0.5, 0.4375, 0.5, 0.4375, 1.0, 0.4062, 1.0, 0.4062, 0.5, 0.4062, 0.5, 0.4062, 1.0, 0.375, 1.0, 0.375, 0.5, 0.375, 0.5, 0.375, 1.0, 0.3438, 1.0, 0.3438, 0.5, 0.3438, 0.5, 0.3438, 1.0, 0.3125, 1.0, 0.3125, 0.5, 0.3125, 0.5, 0.3125, 1.0, 0.2812, 1.0, 0.2812, 0.5, 0.2812, 0.5, 0.2812, 1.0, 0.25, 1.0, 0.25, 0.5, 0.25, 0.5, 0.25, 1.0, 0.2188, 1.0, 0.2188, 0.5, 0.2188, 0.5, 0.2188, 1.0, 0.1875, 1.0, 0.1875, 0.5, 0.1875, 0.5, 0.1875, 1.0, 0.1562, 1.0, 0.1562, 0.5, 0.1562, 0.5, 0.1562, 1.0, 0.125, 1.0, 0.125, 0.5, 0.125, 0.5, 0.125, 1.0, 0.09375, 1.0, 0.09375, 0.5, 0.09375, 0.5, 0.09375, 1.0, 0.0625, 1.0, 0.0625, 0.5, 0.2968, 0.4854, 0.25, 0.49, 0.2032, 0.4854, 0.1582, 0.4717, 0.1167, 0.4496, 0.08029, 0.4197, 0.05045, 0.3833, 0.02827, 0.3418, 0.01461, 0.2968, 0.01, 0.25, 0.01461, 0.2032, 0.02827, 0.1582, 0.05045, 0.1167, 0.08029, 0.08029, 0.1167, 0.05045, 0.1582, 0.02827, 0.2032, 0.01461, 0.25, 0.01, 0.2968, 0.01461, 0.3418, 0.02827, 0.3833, 0.05045, 0.4197, 0.08029, 0.4496, 0.1167, 0.4717, 0.1582, 0.4854, 0.2032, 0.49, 0.25, 0.4854, 0.2968, 0.4717, 0.3418, 0.4496, 0.3833, 0.4197, 0.4197, 0.3833, 0.4496, 0.3418, 0.4717, 0.0625, 0.5, 0.0625, 1.0, 0.03125, 1.0, 0.03125, 0.5, 0.03125, 0.5, 0.03125, 1.0, 0.0, 1.0, 0.0, 0.5, 0.75, 0.49, 0.7968, 0.4854, 0.8418, 0.4717, 0.8833, 0.4496, 0.9197, 0.4197, 0.9496, 0.3833, 0.9717, 0.3418, 0.9854, 0.2968, 0.99, 0.25, 0.9854, 0.2032, 0.9717, 0.1582, 0.9496, 0.1167, 0.9197, 0.08029, 0.8833, 0.05045, 0.8418, 0.02827, 0.7968, 0.01461, 0.75, 0.01, 0.7032, 0.01461, 0.6582, 0.02827, 0.6167, 0.05045, 0.5803, 0.08029, 0.5504, 0.1167, 0.5283, 0.1582, 0.5146, 0.2032, 0.51, 0.25, 0.5146, 0.2968, 0.5283, 0.3418, 0.5504, 0.3833, 0.5803, 0.4197, 0.6167, 0.4496, 0.6582, 0.4717, 0.7032, 0.4854])
me_cylinder_004.use_remesh_fix_poles = True
me_cylinder_004.use_remesh_preserve_attributes = False
me_cylinder_004.update()
me_cylinder_006 = bpy.data.meshes.new('Cylinder.006')
me_cylinder_006.from_pydata([(2.25, -0.002, 2.2), (2.25, -1.502, 2.2), (2.289, -0.002, 2.196), (2.289, -1.502, 2.196), (2.327, -0.002, 2.185), (2.327, -1.502, 2.185), (2.361, -0.002, 2.166), (2.361, -1.502, 2.166), (2.391, -0.002, 2.141), (2.391, -1.502, 2.141), (2.416, -0.002, 2.111), (2.416, -1.502, 2.111), (2.435, -0.002, 2.077), (2.435, -1.502, 2.077), (2.446, -0.002, 2.039), (2.446, -1.502, 2.039), (2.45, -0.002, 2.0), (2.45, -1.502, 2.0), (2.446, -0.002, 1.961), (2.446, -1.502, 1.961), (2.435, -0.002, 1.923), (2.435, -1.502, 1.923), (2.416, -0.002, 1.889), (2.416, -1.502, 1.889), (2.391, -0.002, 1.859), (2.391, -1.502, 1.859), (2.361, -0.002, 1.834), (2.361, -1.502, 1.834), (2.327, -0.002, 1.815), (2.327, -1.502, 1.815), (2.289, -0.002, 1.804), (2.289, -1.502, 1.804), (2.25, -0.002, 1.8), (2.25, -1.502, 1.8), (2.211, -0.002, 1.804), (2.211, -1.502, 1.804), (2.173, -0.002, 1.815), (2.173, -1.502, 1.815), (2.139, -0.002, 1.834), (2.139, -1.502, 1.834), (2.109, -0.002, 1.859), (2.109, -1.502, 1.859), (2.084, -0.002, 1.889), (2.084, -1.502, 1.889), (2.065, -0.002, 1.923), (2.065, -1.502, 1.923), (2.054, -0.002, 1.961), (2.054, -1.502, 1.961), (2.05, -0.002, 2.0), (2.05, -1.502, 2.0), (2.054, -0.002, 2.039), (2.054, -1.502, 2.039), (2.065, -0.002, 2.077), (2.065, -1.502, 2.077), (2.084, -0.002, 2.111), (2.084, -1.502, 2.111), (2.109, -0.002, 2.141), (2.109, -1.502, 2.141), (2.139, -0.002, 2.166), (2.139, -1.502, 2.166), (2.173, -0.002, 2.185), (2.173, -1.502, 2.185), (2.211, -0.002, 2.196), (2.211, -1.502, 2.196)], [], [(0, 1, 3, 2), (2, 3, 5, 4), (4, 5, 7, 6), (6, 7, 9, 8), (8, 9, 11, 10), (10, 11, 13, 12), (12, 13, 15, 14), (14, 15, 17, 16), (16, 17, 19, 18), (18, 19, 21, 20), (20, 21, 23, 22), (22, 23, 25, 24), (24, 25, 27, 26), (26, 27, 29, 28), (28, 29, 31, 30), (30, 31, 33, 32), (32, 33, 35, 34), (34, 35, 37, 36), (36, 37, 39, 38), (38, 39, 41, 40), (40, 41, 43, 42), (42, 43, 45, 44), (44, 45, 47, 46), (46, 47, 49, 48), (48, 49, 51, 50), (50, 51, 53, 52), (52, 53, 55, 54), (54, 55, 57, 56), (56, 57, 59, 58), (58, 59, 61, 60), (3, 1, 63, 61, 59, 57, 55, 53, 51, 49, 47, 45, 43, 41, 39, 37, 35, 33, 31, 29, 27, 25, 23, 21, 19, 17, 15, 13, 11, 9, 7, 5), (60, 61, 63, 62), (62, 63, 1, 0), (0, 2, 4, 6, 8, 10, 12, 14, 16, 18, 20, 22, 24, 26, 28, 30, 32, 34, 36, 38, 40, 42, 44, 46, 48, 50, 52, 54, 56, 58, 60, 62)])
_uv = me_cylinder_006.uv_layers.new(name='UVMap')
_uv.uv.foreach_set('vector', [1.0, 0.5, 1.0, 1.0, 0.9688, 1.0, 0.9688, 0.5, 0.9688, 0.5, 0.9688, 1.0, 0.9375, 1.0, 0.9375, 0.5, 0.9375, 0.5, 0.9375, 1.0, 0.9062, 1.0, 0.9062, 0.5, 0.9062, 0.5, 0.9062, 1.0, 0.875, 1.0, 0.875, 0.5, 0.875, 0.5, 0.875, 1.0, 0.8438, 1.0, 0.8438, 0.5, 0.8438, 0.5, 0.8438, 1.0, 0.8125, 1.0, 0.8125, 0.5, 0.8125, 0.5, 0.8125, 1.0, 0.7812, 1.0, 0.7812, 0.5, 0.7812, 0.5, 0.7812, 1.0, 0.75, 1.0, 0.75, 0.5, 0.75, 0.5, 0.75, 1.0, 0.7188, 1.0, 0.7188, 0.5, 0.7188, 0.5, 0.7188, 1.0, 0.6875, 1.0, 0.6875, 0.5, 0.6875, 0.5, 0.6875, 1.0, 0.6562, 1.0, 0.6562, 0.5, 0.6562, 0.5, 0.6562, 1.0, 0.625, 1.0, 0.625, 0.5, 0.625, 0.5, 0.625, 1.0, 0.5938, 1.0, 0.5938, 0.5, 0.5938, 0.5, 0.5938, 1.0, 0.5625, 1.0, 0.5625, 0.5, 0.5625, 0.5, 0.5625, 1.0, 0.5312, 1.0, 0.5312, 0.5, 0.5312, 0.5, 0.5312, 1.0, 0.5, 1.0, 0.5, 0.5, 0.5, 0.5, 0.5, 1.0, 0.4688, 1.0, 0.4688, 0.5, 0.4688, 0.5, 0.4688, 1.0, 0.4375, 1.0, 0.4375, 0.5, 0.4375, 0.5, 0.4375, 1.0, 0.4062, 1.0, 0.4062, 0.5, 0.4062, 0.5, 0.4062, 1.0, 0.375, 1.0, 0.375, 0.5, 0.375, 0.5, 0.375, 1.0, 0.3438, 1.0, 0.3438, 0.5, 0.3438, 0.5, 0.3438, 1.0, 0.3125, 1.0, 0.3125, 0.5, 0.3125, 0.5, 0.3125, 1.0, 0.2812, 1.0, 0.2812, 0.5, 0.2812, 0.5, 0.2812, 1.0, 0.25, 1.0, 0.25, 0.5, 0.25, 0.5, 0.25, 1.0, 0.2188, 1.0, 0.2188, 0.5, 0.2188, 0.5, 0.2188, 1.0, 0.1875, 1.0, 0.1875, 0.5, 0.1875, 0.5, 0.1875, 1.0, 0.1562, 1.0, 0.1562, 0.5, 0.1562, 0.5, 0.1562, 1.0, 0.125, 1.0, 0.125, 0.5, 0.125, 0.5, 0.125, 1.0, 0.09375, 1.0, 0.09375, 0.5, 0.09375, 0.5, 0.09375, 1.0, 0.0625, 1.0, 0.0625, 0.5, 0.2968, 0.4854, 0.25, 0.49, 0.2032, 0.4854, 0.1582, 0.4717, 0.1167, 0.4496, 0.08029, 0.4197, 0.05045, 0.3833, 0.02827, 0.3418, 0.01461, 0.2968, 0.01, 0.25, 0.01461, 0.2032, 0.02827, 0.1582, 0.05045, 0.1167, 0.08029, 0.08029, 0.1167, 0.05045, 0.1582, 0.02827, 0.2032, 0.01461, 0.25, 0.01, 0.2968, 0.01461, 0.3418, 0.02827, 0.3833, 0.05045, 0.4197, 0.08029, 0.4496, 0.1167, 0.4717, 0.1582, 0.4854, 0.2032, 0.49, 0.25, 0.4854, 0.2968, 0.4717, 0.3418, 0.4496, 0.3833, 0.4197, 0.4197, 0.3833, 0.4496, 0.3418, 0.4717, 0.0625, 0.5, 0.0625, 1.0, 0.03125, 1.0, 0.03125, 0.5, 0.03125, 0.5, 0.03125, 1.0, 0.0, 1.0, 0.0, 0.5, 0.75, 0.49, 0.7968, 0.4854, 0.8418, 0.4717, 0.8833, 0.4496, 0.9197, 0.4197, 0.9496, 0.3833, 0.9717, 0.3418, 0.9854, 0.2968, 0.99, 0.25, 0.9854, 0.2032, 0.9717, 0.1582, 0.9496, 0.1167, 0.9197, 0.08029, 0.8833, 0.05045, 0.8418, 0.02827, 0.7968, 0.01461, 0.75, 0.01, 0.7032, 0.01461, 0.6582, 0.02827, 0.6167, 0.05045, 0.5803, 0.08029, 0.5504, 0.1167, 0.5283, 0.1582, 0.5146, 0.2032, 0.51, 0.25, 0.5146, 0.2968, 0.5283, 0.3418, 0.5504, 0.3833, 0.5803, 0.4197, 0.6167, 0.4496, 0.6582, 0.4717, 0.7032, 0.4854])
me_cylinder_006.use_remesh_fix_poles = True
me_cylinder_006.use_remesh_preserve_attributes = False
me_cylinder_006.update()
me_cylinder_005 = bpy.data.meshes.new('Cylinder.005')
me_cylinder_005.from_pydata([(2.25, -0.002, 2.2), (2.25, -1.502, 2.2), (2.289, -0.002, 2.196), (2.289, -1.502, 2.196), (2.327, -0.002, 2.185), (2.327, -1.502, 2.185), (2.361, -0.002, 2.166), (2.361, -1.502, 2.166), (2.391, -0.002, 2.141), (2.391, -1.502, 2.141), (2.416, -0.002, 2.111), (2.416, -1.502, 2.111), (2.435, -0.002, 2.077), (2.435, -1.502, 2.077), (2.446, -0.002, 2.039), (2.446, -1.502, 2.039), (2.45, -0.002, 2.0), (2.45, -1.502, 2.0), (2.446, -0.002, 1.961), (2.446, -1.502, 1.961), (2.435, -0.002, 1.923), (2.435, -1.502, 1.923), (2.416, -0.002, 1.889), (2.416, -1.502, 1.889), (2.391, -0.002, 1.859), (2.391, -1.502, 1.859), (2.361, -0.002, 1.834), (2.361, -1.502, 1.834), (2.327, -0.002, 1.815), (2.327, -1.502, 1.815), (2.289, -0.002, 1.804), (2.289, -1.502, 1.804), (2.25, -0.002, 1.8), (2.25, -1.502, 1.8), (2.211, -0.002, 1.804), (2.211, -1.502, 1.804), (2.173, -0.002, 1.815), (2.173, -1.502, 1.815), (2.139, -0.002, 1.834), (2.139, -1.502, 1.834), (2.109, -0.002, 1.859), (2.109, -1.502, 1.859), (2.084, -0.002, 1.889), (2.084, -1.502, 1.889), (2.065, -0.002, 1.923), (2.065, -1.502, 1.923), (2.054, -0.002, 1.961), (2.054, -1.502, 1.961), (2.05, -0.002, 2.0), (2.05, -1.502, 2.0), (2.054, -0.002, 2.039), (2.054, -1.502, 2.039), (2.065, -0.002, 2.077), (2.065, -1.502, 2.077), (2.084, -0.002, 2.111), (2.084, -1.502, 2.111), (2.109, -0.002, 2.141), (2.109, -1.502, 2.141), (2.139, -0.002, 2.166), (2.139, -1.502, 2.166), (2.173, -0.002, 2.185), (2.173, -1.502, 2.185), (2.211, -0.002, 2.196), (2.211, -1.502, 2.196)], [], [(0, 1, 3, 2), (2, 3, 5, 4), (4, 5, 7, 6), (6, 7, 9, 8), (8, 9, 11, 10), (10, 11, 13, 12), (12, 13, 15, 14), (14, 15, 17, 16), (16, 17, 19, 18), (18, 19, 21, 20), (20, 21, 23, 22), (22, 23, 25, 24), (24, 25, 27, 26), (26, 27, 29, 28), (28, 29, 31, 30), (30, 31, 33, 32), (32, 33, 35, 34), (34, 35, 37, 36), (36, 37, 39, 38), (38, 39, 41, 40), (40, 41, 43, 42), (42, 43, 45, 44), (44, 45, 47, 46), (46, 47, 49, 48), (48, 49, 51, 50), (50, 51, 53, 52), (52, 53, 55, 54), (54, 55, 57, 56), (56, 57, 59, 58), (58, 59, 61, 60), (3, 1, 63, 61, 59, 57, 55, 53, 51, 49, 47, 45, 43, 41, 39, 37, 35, 33, 31, 29, 27, 25, 23, 21, 19, 17, 15, 13, 11, 9, 7, 5), (60, 61, 63, 62), (62, 63, 1, 0), (0, 2, 4, 6, 8, 10, 12, 14, 16, 18, 20, 22, 24, 26, 28, 30, 32, 34, 36, 38, 40, 42, 44, 46, 48, 50, 52, 54, 56, 58, 60, 62)])
_uv = me_cylinder_005.uv_layers.new(name='UVMap')
_uv.uv.foreach_set('vector', [1.0, 0.5, 1.0, 1.0, 0.9688, 1.0, 0.9688, 0.5, 0.9688, 0.5, 0.9688, 1.0, 0.9375, 1.0, 0.9375, 0.5, 0.9375, 0.5, 0.9375, 1.0, 0.9062, 1.0, 0.9062, 0.5, 0.9062, 0.5, 0.9062, 1.0, 0.875, 1.0, 0.875, 0.5, 0.875, 0.5, 0.875, 1.0, 0.8438, 1.0, 0.8438, 0.5, 0.8438, 0.5, 0.8438, 1.0, 0.8125, 1.0, 0.8125, 0.5, 0.8125, 0.5, 0.8125, 1.0, 0.7812, 1.0, 0.7812, 0.5, 0.7812, 0.5, 0.7812, 1.0, 0.75, 1.0, 0.75, 0.5, 0.75, 0.5, 0.75, 1.0, 0.7188, 1.0, 0.7188, 0.5, 0.7188, 0.5, 0.7188, 1.0, 0.6875, 1.0, 0.6875, 0.5, 0.6875, 0.5, 0.6875, 1.0, 0.6562, 1.0, 0.6562, 0.5, 0.6562, 0.5, 0.6562, 1.0, 0.625, 1.0, 0.625, 0.5, 0.625, 0.5, 0.625, 1.0, 0.5938, 1.0, 0.5938, 0.5, 0.5938, 0.5, 0.5938, 1.0, 0.5625, 1.0, 0.5625, 0.5, 0.5625, 0.5, 0.5625, 1.0, 0.5312, 1.0, 0.5312, 0.5, 0.5312, 0.5, 0.5312, 1.0, 0.5, 1.0, 0.5, 0.5, 0.5, 0.5, 0.5, 1.0, 0.4688, 1.0, 0.4688, 0.5, 0.4688, 0.5, 0.4688, 1.0, 0.4375, 1.0, 0.4375, 0.5, 0.4375, 0.5, 0.4375, 1.0, 0.4062, 1.0, 0.4062, 0.5, 0.4062, 0.5, 0.4062, 1.0, 0.375, 1.0, 0.375, 0.5, 0.375, 0.5, 0.375, 1.0, 0.3438, 1.0, 0.3438, 0.5, 0.3438, 0.5, 0.3438, 1.0, 0.3125, 1.0, 0.3125, 0.5, 0.3125, 0.5, 0.3125, 1.0, 0.2812, 1.0, 0.2812, 0.5, 0.2812, 0.5, 0.2812, 1.0, 0.25, 1.0, 0.25, 0.5, 0.25, 0.5, 0.25, 1.0, 0.2188, 1.0, 0.2188, 0.5, 0.2188, 0.5, 0.2188, 1.0, 0.1875, 1.0, 0.1875, 0.5, 0.1875, 0.5, 0.1875, 1.0, 0.1562, 1.0, 0.1562, 0.5, 0.1562, 0.5, 0.1562, 1.0, 0.125, 1.0, 0.125, 0.5, 0.125, 0.5, 0.125, 1.0, 0.09375, 1.0, 0.09375, 0.5, 0.09375, 0.5, 0.09375, 1.0, 0.0625, 1.0, 0.0625, 0.5, 0.2968, 0.4854, 0.25, 0.49, 0.2032, 0.4854, 0.1582, 0.4717, 0.1167, 0.4496, 0.08029, 0.4197, 0.05045, 0.3833, 0.02827, 0.3418, 0.01461, 0.2968, 0.01, 0.25, 0.01461, 0.2032, 0.02827, 0.1582, 0.05045, 0.1167, 0.08029, 0.08029, 0.1167, 0.05045, 0.1582, 0.02827, 0.2032, 0.01461, 0.25, 0.01, 0.2968, 0.01461, 0.3418, 0.02827, 0.3833, 0.05045, 0.4197, 0.08029, 0.4496, 0.1167, 0.4717, 0.1582, 0.4854, 0.2032, 0.49, 0.25, 0.4854, 0.2968, 0.4717, 0.3418, 0.4496, 0.3833, 0.4197, 0.4197, 0.3833, 0.4496, 0.3418, 0.4717, 0.0625, 0.5, 0.0625, 1.0, 0.03125, 1.0, 0.03125, 0.5, 0.03125, 0.5, 0.03125, 1.0, 0.0, 1.0, 0.0, 0.5, 0.75, 0.49, 0.7968, 0.4854, 0.8418, 0.4717, 0.8833, 0.4496, 0.9197, 0.4197, 0.9496, 0.3833, 0.9717, 0.3418, 0.9854, 0.2968, 0.99, 0.25, 0.9854, 0.2032, 0.9717, 0.1582, 0.9496, 0.1167, 0.9197, 0.08029, 0.8833, 0.05045, 0.8418, 0.02827, 0.7968, 0.01461, 0.75, 0.01, 0.7032, 0.01461, 0.6582, 0.02827, 0.6167, 0.05045, 0.5803, 0.08029, 0.5504, 0.1167, 0.5283, 0.1582, 0.5146, 0.2032, 0.51, 0.25, 0.5146, 0.2968, 0.5283, 0.3418, 0.5504, 0.3833, 0.5803, 0.4197, 0.6167, 0.4496, 0.6582, 0.4717, 0.7032, 0.4854])
me_cylinder_005.use_remesh_fix_poles = True
me_cylinder_005.use_remesh_preserve_attributes = False
me_cylinder_005.update()
me_cylinder_008 = bpy.data.meshes.new('Cylinder.008')
me_cylinder_008.from_pydata([(-2.25, 0.2, -2.384e-07), (-2.25, 0.2617, 2.427), (-2.211, 0.1962, -2.384e-07), (-2.211, 0.2578, 2.427), (-2.173, 0.1848, -2.384e-07), (-2.173, 0.2465, 2.427), (-2.139, 0.1663, -2.384e-07), (-2.139, 0.228, 2.427), (-2.109, 0.1414, -2.384e-07), (-2.109, 0.2031, 2.427), (-2.084, 0.1111, -2.384e-07), (-2.084, 0.1728, 2.427), (-2.065, 0.07654, -2.384e-07), (-2.065, 0.1382, 2.427), (-2.054, 0.03902, -2.384e-07), (-2.054, 0.1007, 2.427), (-2.05, -2.215e-08, -2.384e-07), (-2.05, 0.06168, 2.427), (-2.054, -0.03902, -2.384e-07), (-2.054, 0.02266, 2.427), (-2.065, -0.07654, -2.384e-07), (-2.065, -0.01486, 2.427), (-2.084, -0.1111, -2.384e-07), (-2.084, -0.04943, 2.427), (-2.109, -0.1414, -2.384e-07), (-2.109, -0.07974, 2.427), (-2.139, -0.1663, -2.384e-07), (-2.139, -0.1046, 2.427), (-2.173, -0.1848, -2.384e-07), (-2.173, -0.1231, 2.427), (-2.211, -0.1962, -2.384e-07), (-2.211, -0.1345, 2.427), (-2.25, -0.2, -2.384e-07), (-2.25, -0.1383, 2.427), (-2.289, -0.1962, -2.384e-07), (-2.289, -0.1345, 2.427), (-2.327, -0.1848, -2.384e-07), (-2.327, -0.1231, 2.427), (-2.361, -0.1663, -2.384e-07), (-2.361, -0.1046, 2.427), (-2.391, -0.1414, -2.384e-07), (-2.391, -0.07974, 2.427), (-2.416, -0.1111, -2.384e-07), (-2.416, -0.04943, 2.427), (-2.435, -0.07654, -2.384e-07), (-2.435, -0.01486, 2.427), (-2.446, -0.03902, -2.384e-07), (-2.446, 0.02266, 2.427), (-2.45, -1.103e-08, -2.384e-07), (-2.45, 0.06168, 2.427), (-2.446, 0.03902, -2.384e-07), (-2.446, 0.1007, 2.427), (-2.435, 0.07654, -2.384e-07), (-2.435, 0.1382, 2.427), (-2.416, 0.1111, -2.384e-07), (-2.416, 0.1728, 2.427), (-2.391, 0.1414, -2.384e-07), (-2.391, 0.2031, 2.427), (-2.361, 0.1663, -2.384e-07), (-2.361, 0.228, 2.427), (-2.327, 0.1848, -2.384e-07), (-2.327, 0.2465, 2.427), (-2.289, 0.1962, -2.384e-07), (-2.289, 0.2578, 2.427)], [], [(0, 1, 3, 2), (2, 3, 5, 4), (4, 5, 7, 6), (6, 7, 9, 8), (8, 9, 11, 10), (10, 11, 13, 12), (12, 13, 15, 14), (14, 15, 17, 16), (16, 17, 19, 18), (18, 19, 21, 20), (20, 21, 23, 22), (22, 23, 25, 24), (24, 25, 27, 26), (26, 27, 29, 28), (28, 29, 31, 30), (30, 31, 33, 32), (32, 33, 35, 34), (34, 35, 37, 36), (36, 37, 39, 38), (38, 39, 41, 40), (40, 41, 43, 42), (42, 43, 45, 44), (44, 45, 47, 46), (46, 47, 49, 48), (48, 49, 51, 50), (50, 51, 53, 52), (52, 53, 55, 54), (54, 55, 57, 56), (56, 57, 59, 58), (58, 59, 61, 60), (3, 1, 63, 61, 59, 57, 55, 53, 51, 49, 47, 45, 43, 41, 39, 37, 35, 33, 31, 29, 27, 25, 23, 21, 19, 17, 15, 13, 11, 9, 7, 5), (60, 61, 63, 62), (62, 63, 1, 0), (0, 2, 4, 6, 8, 10, 12, 14, 16, 18, 20, 22, 24, 26, 28, 30, 32, 34, 36, 38, 40, 42, 44, 46, 48, 50, 52, 54, 56, 58, 60, 62)])
_uv = me_cylinder_008.uv_layers.new(name='UVMap')
_uv.uv.foreach_set('vector', [1.0, 0.5, 1.0, 1.0, 0.9688, 1.0, 0.9688, 0.5, 0.9688, 0.5, 0.9688, 1.0, 0.9375, 1.0, 0.9375, 0.5, 0.9375, 0.5, 0.9375, 1.0, 0.9062, 1.0, 0.9062, 0.5, 0.9062, 0.5, 0.9062, 1.0, 0.875, 1.0, 0.875, 0.5, 0.875, 0.5, 0.875, 1.0, 0.8438, 1.0, 0.8438, 0.5, 0.8438, 0.5, 0.8438, 1.0, 0.8125, 1.0, 0.8125, 0.5, 0.8125, 0.5, 0.8125, 1.0, 0.7812, 1.0, 0.7812, 0.5, 0.7812, 0.5, 0.7812, 1.0, 0.75, 1.0, 0.75, 0.5, 0.75, 0.5, 0.75, 1.0, 0.7188, 1.0, 0.7188, 0.5, 0.7188, 0.5, 0.7188, 1.0, 0.6875, 1.0, 0.6875, 0.5, 0.6875, 0.5, 0.6875, 1.0, 0.6562, 1.0, 0.6562, 0.5, 0.6562, 0.5, 0.6562, 1.0, 0.625, 1.0, 0.625, 0.5, 0.625, 0.5, 0.625, 1.0, 0.5938, 1.0, 0.5938, 0.5, 0.5938, 0.5, 0.5938, 1.0, 0.5625, 1.0, 0.5625, 0.5, 0.5625, 0.5, 0.5625, 1.0, 0.5312, 1.0, 0.5312, 0.5, 0.5312, 0.5, 0.5312, 1.0, 0.5, 1.0, 0.5, 0.5, 0.5, 0.5, 0.5, 1.0, 0.4688, 1.0, 0.4688, 0.5, 0.4688, 0.5, 0.4688, 1.0, 0.4375, 1.0, 0.4375, 0.5, 0.4375, 0.5, 0.4375, 1.0, 0.4062, 1.0, 0.4062, 0.5, 0.4062, 0.5, 0.4062, 1.0, 0.375, 1.0, 0.375, 0.5, 0.375, 0.5, 0.375, 1.0, 0.3438, 1.0, 0.3438, 0.5, 0.3438, 0.5, 0.3438, 1.0, 0.3125, 1.0, 0.3125, 0.5, 0.3125, 0.5, 0.3125, 1.0, 0.2812, 1.0, 0.2812, 0.5, 0.2812, 0.5, 0.2812, 1.0, 0.25, 1.0, 0.25, 0.5, 0.25, 0.5, 0.25, 1.0, 0.2188, 1.0, 0.2188, 0.5, 0.2188, 0.5, 0.2188, 1.0, 0.1875, 1.0, 0.1875, 0.5, 0.1875, 0.5, 0.1875, 1.0, 0.1562, 1.0, 0.1562, 0.5, 0.1562, 0.5, 0.1562, 1.0, 0.125, 1.0, 0.125, 0.5, 0.125, 0.5, 0.125, 1.0, 0.09375, 1.0, 0.09375, 0.5, 0.09375, 0.5, 0.09375, 1.0, 0.0625, 1.0, 0.0625, 0.5, 0.2968, 0.4854, 0.25, 0.49, 0.2032, 0.4854, 0.1582, 0.4717, 0.1167, 0.4496, 0.08029, 0.4197, 0.05045, 0.3833, 0.02827, 0.3418, 0.01461, 0.2968, 0.01, 0.25, 0.01461, 0.2032, 0.02827, 0.1582, 0.05045, 0.1167, 0.08029, 0.08029, 0.1167, 0.05045, 0.1582, 0.02827, 0.2032, 0.01461, 0.25, 0.01, 0.2968, 0.01461, 0.3418, 0.02827, 0.3833, 0.05045, 0.4197, 0.08029, 0.4496, 0.1167, 0.4717, 0.1582, 0.4854, 0.2032, 0.49, 0.25, 0.4854, 0.2968, 0.4717, 0.3418, 0.4496, 0.3833, 0.4197, 0.4197, 0.3833, 0.4496, 0.3418, 0.4717, 0.0625, 0.5, 0.0625, 1.0, 0.03125, 1.0, 0.03125, 0.5, 0.03125, 0.5, 0.03125, 1.0, 0.0, 1.0, 0.0, 0.5, 0.75, 0.49, 0.7968, 0.4854, 0.8418, 0.4717, 0.8833, 0.4496, 0.9197, 0.4197, 0.9496, 0.3833, 0.9717, 0.3418, 0.9854, 0.2968, 0.99, 0.25, 0.9854, 0.2032, 0.9717, 0.1582, 0.9496, 0.1167, 0.9197, 0.08029, 0.8833, 0.05045, 0.8418, 0.02827, 0.7968, 0.01461, 0.75, 0.01, 0.7032, 0.01461, 0.6582, 0.02827, 0.6167, 0.05045, 0.5803, 0.08029, 0.5504, 0.1167, 0.5283, 0.1582, 0.5146, 0.2032, 0.51, 0.25, 0.5146, 0.2968, 0.5283, 0.3418, 0.5504, 0.3833, 0.5803, 0.4197, 0.6167, 0.4496, 0.6582, 0.4717, 0.7032, 0.4854])
me_cylinder_008.use_remesh_fix_poles = True
me_cylinder_008.use_remesh_preserve_attributes = False
me_cylinder_008.update()
me_cylinder_007 = bpy.data.meshes.new('Cylinder.007')
me_cylinder_007.from_pydata([(2.25, 0.2, -2.384e-07), (2.25, 0.2617, 2.427), (2.289, 0.1962, -2.384e-07), (2.289, 0.2578, 2.427), (2.327, 0.1848, -2.384e-07), (2.327, 0.2465, 2.427), (2.361, 0.1663, -2.384e-07), (2.361, 0.228, 2.427), (2.391, 0.1414, -2.384e-07), (2.391, 0.2031, 2.427), (2.416, 0.1111, -2.384e-07), (2.416, 0.1728, 2.427), (2.435, 0.07654, -2.384e-07), (2.435, 0.1382, 2.427), (2.446, 0.03902, -2.384e-07), (2.446, 0.1007, 2.427), (2.45, -2.215e-08, -2.384e-07), (2.45, 0.06168, 2.427), (2.446, -0.03902, -2.384e-07), (2.446, 0.02266, 2.427), (2.435, -0.07654, -2.384e-07), (2.435, -0.01486, 2.427), (2.416, -0.1111, -2.384e-07), (2.416, -0.04943, 2.427), (2.391, -0.1414, -2.384e-07), (2.391, -0.07974, 2.427), (2.361, -0.1663, -2.384e-07), (2.361, -0.1046, 2.427), (2.327, -0.1848, -2.384e-07), (2.327, -0.1231, 2.427), (2.289, -0.1962, -2.384e-07), (2.289, -0.1345, 2.427), (2.25, -0.2, -2.384e-07), (2.25, -0.1383, 2.427), (2.211, -0.1962, -2.384e-07), (2.211, -0.1345, 2.427), (2.173, -0.1848, -2.384e-07), (2.173, -0.1231, 2.427), (2.139, -0.1663, -2.384e-07), (2.139, -0.1046, 2.427), (2.109, -0.1414, -2.384e-07), (2.109, -0.07974, 2.427), (2.084, -0.1111, -2.384e-07), (2.084, -0.04943, 2.427), (2.065, -0.07654, -2.384e-07), (2.065, -0.01486, 2.427), (2.054, -0.03902, -2.384e-07), (2.054, 0.02266, 2.427), (2.05, -1.103e-08, -2.384e-07), (2.05, 0.06168, 2.427), (2.054, 0.03902, -2.384e-07), (2.054, 0.1007, 2.427), (2.065, 0.07654, -2.384e-07), (2.065, 0.1382, 2.427), (2.084, 0.1111, -2.384e-07), (2.084, 0.1728, 2.427), (2.109, 0.1414, -2.384e-07), (2.109, 0.2031, 2.427), (2.139, 0.1663, -2.384e-07), (2.139, 0.228, 2.427), (2.173, 0.1848, -2.384e-07), (2.173, 0.2465, 2.427), (2.211, 0.1962, -2.384e-07), (2.211, 0.2578, 2.427)], [], [(0, 1, 3, 2), (2, 3, 5, 4), (4, 5, 7, 6), (6, 7, 9, 8), (8, 9, 11, 10), (10, 11, 13, 12), (12, 13, 15, 14), (14, 15, 17, 16), (16, 17, 19, 18), (18, 19, 21, 20), (20, 21, 23, 22), (22, 23, 25, 24), (24, 25, 27, 26), (26, 27, 29, 28), (28, 29, 31, 30), (30, 31, 33, 32), (32, 33, 35, 34), (34, 35, 37, 36), (36, 37, 39, 38), (38, 39, 41, 40), (40, 41, 43, 42), (42, 43, 45, 44), (44, 45, 47, 46), (46, 47, 49, 48), (48, 49, 51, 50), (50, 51, 53, 52), (52, 53, 55, 54), (54, 55, 57, 56), (56, 57, 59, 58), (58, 59, 61, 60), (3, 1, 63, 61, 59, 57, 55, 53, 51, 49, 47, 45, 43, 41, 39, 37, 35, 33, 31, 29, 27, 25, 23, 21, 19, 17, 15, 13, 11, 9, 7, 5), (60, 61, 63, 62), (62, 63, 1, 0), (0, 2, 4, 6, 8, 10, 12, 14, 16, 18, 20, 22, 24, 26, 28, 30, 32, 34, 36, 38, 40, 42, 44, 46, 48, 50, 52, 54, 56, 58, 60, 62)])
_uv = me_cylinder_007.uv_layers.new(name='UVMap')
_uv.uv.foreach_set('vector', [1.0, 0.5, 1.0, 1.0, 0.9688, 1.0, 0.9688, 0.5, 0.9688, 0.5, 0.9688, 1.0, 0.9375, 1.0, 0.9375, 0.5, 0.9375, 0.5, 0.9375, 1.0, 0.9062, 1.0, 0.9062, 0.5, 0.9062, 0.5, 0.9062, 1.0, 0.875, 1.0, 0.875, 0.5, 0.875, 0.5, 0.875, 1.0, 0.8438, 1.0, 0.8438, 0.5, 0.8438, 0.5, 0.8438, 1.0, 0.8125, 1.0, 0.8125, 0.5, 0.8125, 0.5, 0.8125, 1.0, 0.7812, 1.0, 0.7812, 0.5, 0.7812, 0.5, 0.7812, 1.0, 0.75, 1.0, 0.75, 0.5, 0.75, 0.5, 0.75, 1.0, 0.7188, 1.0, 0.7188, 0.5, 0.7188, 0.5, 0.7188, 1.0, 0.6875, 1.0, 0.6875, 0.5, 0.6875, 0.5, 0.6875, 1.0, 0.6562, 1.0, 0.6562, 0.5, 0.6562, 0.5, 0.6562, 1.0, 0.625, 1.0, 0.625, 0.5, 0.625, 0.5, 0.625, 1.0, 0.5938, 1.0, 0.5938, 0.5, 0.5938, 0.5, 0.5938, 1.0, 0.5625, 1.0, 0.5625, 0.5, 0.5625, 0.5, 0.5625, 1.0, 0.5312, 1.0, 0.5312, 0.5, 0.5312, 0.5, 0.5312, 1.0, 0.5, 1.0, 0.5, 0.5, 0.5, 0.5, 0.5, 1.0, 0.4688, 1.0, 0.4688, 0.5, 0.4688, 0.5, 0.4688, 1.0, 0.4375, 1.0, 0.4375, 0.5, 0.4375, 0.5, 0.4375, 1.0, 0.4062, 1.0, 0.4062, 0.5, 0.4062, 0.5, 0.4062, 1.0, 0.375, 1.0, 0.375, 0.5, 0.375, 0.5, 0.375, 1.0, 0.3438, 1.0, 0.3438, 0.5, 0.3438, 0.5, 0.3438, 1.0, 0.3125, 1.0, 0.3125, 0.5, 0.3125, 0.5, 0.3125, 1.0, 0.2812, 1.0, 0.2812, 0.5, 0.2812, 0.5, 0.2812, 1.0, 0.25, 1.0, 0.25, 0.5, 0.25, 0.5, 0.25, 1.0, 0.2188, 1.0, 0.2188, 0.5, 0.2188, 0.5, 0.2188, 1.0, 0.1875, 1.0, 0.1875, 0.5, 0.1875, 0.5, 0.1875, 1.0, 0.1562, 1.0, 0.1562, 0.5, 0.1562, 0.5, 0.1562, 1.0, 0.125, 1.0, 0.125, 0.5, 0.125, 0.5, 0.125, 1.0, 0.09375, 1.0, 0.09375, 0.5, 0.09375, 0.5, 0.09375, 1.0, 0.0625, 1.0, 0.0625, 0.5, 0.2968, 0.4854, 0.25, 0.49, 0.2032, 0.4854, 0.1582, 0.4717, 0.1167, 0.4496, 0.08029, 0.4197, 0.05045, 0.3833, 0.02827, 0.3418, 0.01461, 0.2968, 0.01, 0.25, 0.01461, 0.2032, 0.02827, 0.1582, 0.05045, 0.1167, 0.08029, 0.08029, 0.1167, 0.05045, 0.1582, 0.02827, 0.2032, 0.01461, 0.25, 0.01, 0.2968, 0.01461, 0.3418, 0.02827, 0.3833, 0.05045, 0.4197, 0.08029, 0.4496, 0.1167, 0.4717, 0.1582, 0.4854, 0.2032, 0.49, 0.25, 0.4854, 0.2968, 0.4717, 0.3418, 0.4496, 0.3833, 0.4197, 0.4197, 0.3833, 0.4496, 0.3418, 0.4717, 0.0625, 0.5, 0.0625, 1.0, 0.03125, 1.0, 0.03125, 0.5, 0.03125, 0.5, 0.03125, 1.0, 0.0, 1.0, 0.0, 0.5, 0.75, 0.49, 0.7968, 0.4854, 0.8418, 0.4717, 0.8833, 0.4496, 0.9197, 0.4197, 0.9496, 0.3833, 0.9717, 0.3418, 0.9854, 0.2968, 0.99, 0.25, 0.9854, 0.2032, 0.9717, 0.1582, 0.9496, 0.1167, 0.9197, 0.08029, 0.8833, 0.05045, 0.8418, 0.02827, 0.7968, 0.01461, 0.75, 0.01, 0.7032, 0.01461, 0.6582, 0.02827, 0.6167, 0.05045, 0.5803, 0.08029, 0.5504, 0.1167, 0.5283, 0.1582, 0.5146, 0.2032, 0.51, 0.25, 0.5146, 0.2968, 0.5283, 0.3418, 0.5504, 0.3833, 0.5803, 0.4197, 0.6167, 0.4496, 0.6582, 0.4717, 0.7032, 0.4854])
me_cylinder_007.use_remesh_fix_poles = True
me_cylinder_007.use_remesh_preserve_attributes = False
me_cylinder_007.update()
me_cylinder_009 = bpy.data.meshes.new('Cylinder.009')
me_cylinder_009.from_pydata([(1.848e-07, 0.2, -2.448), (-3.382e-08, 0.2, 2.448), (0.03902, 0.1962, -2.448), (0.03902, 0.1962, 2.448), (0.07654, 0.1848, -2.448), (0.07654, 0.1848, 2.448), (0.1111, 0.1663, -2.448), (0.1111, 0.1663, 2.448), (0.1414, 0.1414, -2.448), (0.1414, 0.1414, 2.448), (0.1663, 0.1111, -2.448), (0.1663, 0.1111, 2.448), (0.1848, 0.07654, -2.448), (0.1848, 0.07654, 2.448), (0.1962, 0.03902, -2.448), (0.1962, 0.03902, 2.448), (0.2, -2.215e-08, -2.448), (0.2, -2.215e-08, 2.448), (0.1962, -0.03902, -2.448), (0.1962, -0.03902, 2.448), (0.1848, -0.07654, -2.448), (0.1848, -0.07654, 2.448), (0.1663, -0.1111, -2.448), (0.1663, -0.1111, 2.448), (0.1414, -0.1414, -2.448), (0.1414, -0.1414, 2.448), (0.1111, -0.1663, -2.448), (0.1111, -0.1663, 2.448), (0.07654, -0.1848, -2.448), (0.07654, -0.1848, 2.448), (0.03902, -0.1962, -2.448), (0.03902, -0.1962, 2.448), (1.848e-07, -0.2, -2.448), (-3.382e-08, -0.2, 2.448), (-0.03902, -0.1962, -2.448), (-0.03902, -0.1962, 2.448), (-0.07654, -0.1848, -2.448), (-0.07654, -0.1848, 2.448), (-0.1111, -0.1663, -2.448), (-0.1111, -0.1663, 2.448), (-0.1414, -0.1414, -2.448), (-0.1414, -0.1414, 2.448), (-0.1663, -0.1111, -2.448), (-0.1663, -0.1111, 2.448), (-0.1848, -0.07654, -2.448), (-0.1848, -0.07654, 2.448), (-0.1962, -0.03902, -2.448), (-0.1962, -0.03902, 2.448), (-0.2, -1.103e-08, -2.448), (-0.2, -1.103e-08, 2.448), (-0.1962, 0.03902, -2.448), (-0.1962, 0.03902, 2.448), (-0.1848, 0.07654, -2.448), (-0.1848, 0.07654, 2.448), (-0.1663, 0.1111, -2.448), (-0.1663, 0.1111, 2.448), (-0.1414, 0.1414, -2.448), (-0.1414, 0.1414, 2.448), (-0.1111, 0.1663, -2.448), (-0.1111, 0.1663, 2.448), (-0.07654, 0.1848, -2.448), (-0.07654, 0.1848, 2.448), (-0.03902, 0.1962, -2.448), (-0.03902, 0.1962, 2.448)], [], [(0, 1, 3, 2), (2, 3, 5, 4), (4, 5, 7, 6), (6, 7, 9, 8), (8, 9, 11, 10), (10, 11, 13, 12), (12, 13, 15, 14), (14, 15, 17, 16), (16, 17, 19, 18), (18, 19, 21, 20), (20, 21, 23, 22), (22, 23, 25, 24), (24, 25, 27, 26), (26, 27, 29, 28), (28, 29, 31, 30), (30, 31, 33, 32), (32, 33, 35, 34), (34, 35, 37, 36), (36, 37, 39, 38), (38, 39, 41, 40), (40, 41, 43, 42), (42, 43, 45, 44), (44, 45, 47, 46), (46, 47, 49, 48), (48, 49, 51, 50), (50, 51, 53, 52), (52, 53, 55, 54), (54, 55, 57, 56), (56, 57, 59, 58), (58, 59, 61, 60), (3, 1, 63, 61, 59, 57, 55, 53, 51, 49, 47, 45, 43, 41, 39, 37, 35, 33, 31, 29, 27, 25, 23, 21, 19, 17, 15, 13, 11, 9, 7, 5), (60, 61, 63, 62), (62, 63, 1, 0), (0, 2, 4, 6, 8, 10, 12, 14, 16, 18, 20, 22, 24, 26, 28, 30, 32, 34, 36, 38, 40, 42, 44, 46, 48, 50, 52, 54, 56, 58, 60, 62)])
_uv = me_cylinder_009.uv_layers.new(name='UVMap')
_uv.uv.foreach_set('vector', [1.0, 0.5, 1.0, 1.0, 0.9688, 1.0, 0.9688, 0.5, 0.9688, 0.5, 0.9688, 1.0, 0.9375, 1.0, 0.9375, 0.5, 0.9375, 0.5, 0.9375, 1.0, 0.9062, 1.0, 0.9062, 0.5, 0.9062, 0.5, 0.9062, 1.0, 0.875, 1.0, 0.875, 0.5, 0.875, 0.5, 0.875, 1.0, 0.8438, 1.0, 0.8438, 0.5, 0.8438, 0.5, 0.8438, 1.0, 0.8125, 1.0, 0.8125, 0.5, 0.8125, 0.5, 0.8125, 1.0, 0.7812, 1.0, 0.7812, 0.5, 0.7812, 0.5, 0.7812, 1.0, 0.75, 1.0, 0.75, 0.5, 0.75, 0.5, 0.75, 1.0, 0.7188, 1.0, 0.7188, 0.5, 0.7188, 0.5, 0.7188, 1.0, 0.6875, 1.0, 0.6875, 0.5, 0.6875, 0.5, 0.6875, 1.0, 0.6562, 1.0, 0.6562, 0.5, 0.6562, 0.5, 0.6562, 1.0, 0.625, 1.0, 0.625, 0.5, 0.625, 0.5, 0.625, 1.0, 0.5938, 1.0, 0.5938, 0.5, 0.5938, 0.5, 0.5938, 1.0, 0.5625, 1.0, 0.5625, 0.5, 0.5625, 0.5, 0.5625, 1.0, 0.5312, 1.0, 0.5312, 0.5, 0.5312, 0.5, 0.5312, 1.0, 0.5, 1.0, 0.5, 0.5, 0.5, 0.5, 0.5, 1.0, 0.4688, 1.0, 0.4688, 0.5, 0.4688, 0.5, 0.4688, 1.0, 0.4375, 1.0, 0.4375, 0.5, 0.4375, 0.5, 0.4375, 1.0, 0.4062, 1.0, 0.4062, 0.5, 0.4062, 0.5, 0.4062, 1.0, 0.375, 1.0, 0.375, 0.5, 0.375, 0.5, 0.375, 1.0, 0.3438, 1.0, 0.3438, 0.5, 0.3438, 0.5, 0.3438, 1.0, 0.3125, 1.0, 0.3125, 0.5, 0.3125, 0.5, 0.3125, 1.0, 0.2812, 1.0, 0.2812, 0.5, 0.2812, 0.5, 0.2812, 1.0, 0.25, 1.0, 0.25, 0.5, 0.25, 0.5, 0.25, 1.0, 0.2188, 1.0, 0.2188, 0.5, 0.2188, 0.5, 0.2188, 1.0, 0.1875, 1.0, 0.1875, 0.5, 0.1875, 0.5, 0.1875, 1.0, 0.1562, 1.0, 0.1562, 0.5, 0.1562, 0.5, 0.1562, 1.0, 0.125, 1.0, 0.125, 0.5, 0.125, 0.5, 0.125, 1.0, 0.09375, 1.0, 0.09375, 0.5, 0.09375, 0.5, 0.09375, 1.0, 0.0625, 1.0, 0.0625, 0.5, 0.2968, 0.4854, 0.25, 0.49, 0.2032, 0.4854, 0.1582, 0.4717, 0.1167, 0.4496, 0.08029, 0.4197, 0.05045, 0.3833, 0.02827, 0.3418, 0.01461, 0.2968, 0.01, 0.25, 0.01461, 0.2032, 0.02827, 0.1582, 0.05045, 0.1167, 0.08029, 0.08029, 0.1167, 0.05045, 0.1582, 0.02827, 0.2032, 0.01461, 0.25, 0.01, 0.2968, 0.01461, 0.3418, 0.02827, 0.3833, 0.05045, 0.4197, 0.08029, 0.4496, 0.1167, 0.4717, 0.1582, 0.4854, 0.2032, 0.49, 0.25, 0.4854, 0.2968, 0.4717, 0.3418, 0.4496, 0.3833, 0.4197, 0.4197, 0.3833, 0.4496, 0.3418, 0.4717, 0.0625, 0.5, 0.0625, 1.0, 0.03125, 1.0, 0.03125, 0.5, 0.03125, 0.5, 0.03125, 1.0, 0.0, 1.0, 0.0, 0.5, 0.75, 0.49, 0.7968, 0.4854, 0.8418, 0.4717, 0.8833, 0.4496, 0.9197, 0.4197, 0.9496, 0.3833, 0.9717, 0.3418, 0.9854, 0.2968, 0.99, 0.25, 0.9854, 0.2032, 0.9717, 0.1582, 0.9496, 0.1167, 0.9197, 0.08029, 0.8833, 0.05045, 0.8418, 0.02827, 0.7968, 0.01461, 0.75, 0.01, 0.7032, 0.01461, 0.6582, 0.02827, 0.6167, 0.05045, 0.5803, 0.08029, 0.5504, 0.1167, 0.5283, 0.1582, 0.5146, 0.2032, 0.51, 0.25, 0.5146, 0.2968, 0.5283, 0.3418, 0.5504, 0.3833, 0.5803, 0.4197, 0.6167, 0.4496, 0.6582, 0.4717, 0.7032, 0.4854])
me_cylinder_009.use_remesh_fix_poles = True
me_cylinder_009.use_remesh_preserve_attributes = False
me_cylinder_009.update()

# ---- objects
ob_cylinder = bpy.data.objects.new('Cylinder', me_cylinder)
ob_cylinder_001 = bpy.data.objects.new('Cylinder.001', me_cylinder_001)
ob_cylinder_002 = bpy.data.objects.new('Cylinder.002', me_cylinder_002)
ob_cylinder_003 = bpy.data.objects.new('Cylinder.003', me_cylinder_003)
ob_cylinder_004 = bpy.data.objects.new('Cylinder.004', me_cylinder_004)
ob_cylinder_006 = bpy.data.objects.new('Cylinder.006', me_cylinder_006)
ob_cylinder_005 = bpy.data.objects.new('Cylinder.005', me_cylinder_005)
ob_cylinder_008 = bpy.data.objects.new('Cylinder.008', me_cylinder_008)
ob_cylinder_007 = bpy.data.objects.new('Cylinder.007', me_cylinder_007)
ob_cylinder_009 = bpy.data.objects.new('Cylinder.009', me_cylinder_009)

# ---- transforms, parenting, visibility, modifiers, constraints
ob_cylinder.location = (0.0, 0.0, 0.0)
ob_cylinder_001.location = (0.0, 0.0, 0.0)
ob_cylinder_002.location = (0.0, 0.0, 2.0)
ob_cylinder_002.rotation_euler = (-0.0, -1.571, 0.0)
ob_cylinder_003.location = (0.0, 0.0, 0.0)
ob_cylinder_004.location = (-4.5, 0.0, 0.0)
ob_cylinder_006.location = (0.0, 0.0, -1.8)
ob_cylinder_005.location = (-4.5, 0.0, -1.8)
ob_cylinder_008.location = (0.0, -1.74, 0.0)
ob_cylinder_008.rotation_euler = (-0.5236, -0.0, 0.0)
ob_cylinder_007.location = (0.0, -1.74, 0.0)
ob_cylinder_007.rotation_euler = (-0.5236, -0.0, 0.0)
ob_cylinder_009.location = (0.0, -1.652, 0.1878)
ob_cylinder_009.rotation_euler = (-0.0, -1.571, 0.0)

# ---- collection membership
col_collection.objects.link(ob_cylinder)
col_collection.objects.link(ob_cylinder_001)
col_collection.objects.link(ob_cylinder_002)
col_collection.objects.link(ob_cylinder_003)
col_collection.objects.link(ob_cylinder_004)
col_collection.objects.link(ob_cylinder_006)
col_collection.objects.link(ob_cylinder_005)
col_collection.objects.link(ob_cylinder_008)
col_collection.objects.link(ob_cylinder_007)
col_collection.objects.link(ob_cylinder_009)

# ---- scene / render settings (as saved in the file)
scene.frame_start = 1; scene.frame_end = 250; scene.frame_set(1)
scene.render.engine = 'BLENDER_EEVEE_NEXT'
scene.cycles.use_denoising = False
scene.cycles.samples = 128
scene.cycles.sampling_pattern = 'TABULATED_SOBOL'
scene.cycles.use_adaptive_sampling = False
scene.cycles.use_light_tree = False
scene.view_settings.view_transform = 'Filmic'
bpy.context.view_layer.update()

# ---- added for rendering (the .blend has no active camera and no usable light): camera, sun
cam_auto = bpy.data.cameras.new('AutoCamera')
cam_auto.lens = 50.0
cam_auto.sensor_width = 36.0
cam_auto.clip_end = 1000.0
ob_auto_camera = bpy.data.objects.new('AutoCamera', cam_auto)
scene.collection.objects.link(ob_auto_camera)
ob_auto_camera.location = (5.38818, -7.32232, 5.3459)
ob_auto_camera.rotation_euler = (1.09748, -7.21219e-08, 0.694738)
scene.camera = ob_auto_camera
light_auto_sun = bpy.data.lights.new('AutoSun', 'SUN')
light_auto_sun.energy = 3.0
light_auto_sun.angle = 0.0523599
ob_auto_sun = bpy.data.objects.new('AutoSun', light_auto_sun)
scene.collection.objects.link(ob_auto_sun)
ob_auto_sun.rotation_euler = (0.872665, 0.174533, 0.523599)
bpy.context.view_layer.update()
